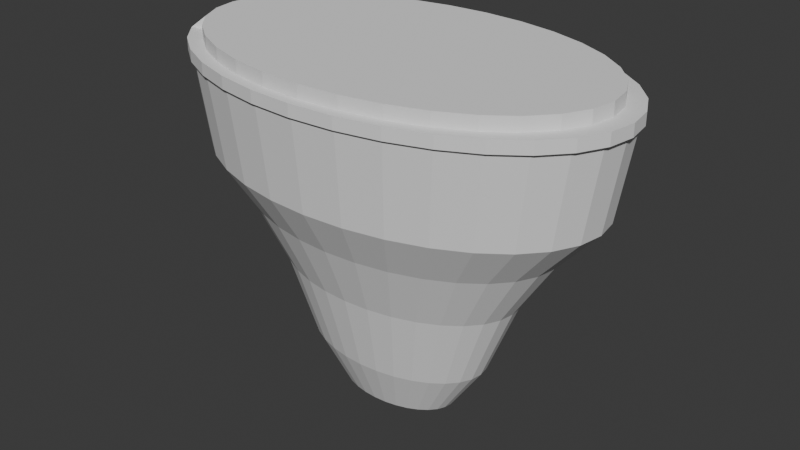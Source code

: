 # Source: toilet.blend  (saved by Blender 4.3.34; exported with 4.5.12 LTS)
import bpy
from mathutils import Matrix  # noqa: F401  (used for matrix-valued properties, if any)

bpy.ops.wm.read_factory_settings(use_empty=True)
scene = bpy.context.scene
scene.name = 'Scene'

# ---- collections
col_collection = bpy.data.collections.new('Collection'); scene.collection.children.link(col_collection)

# ---- world
world_world = bpy.data.worlds.new('World'); scene.world = world_world
world_world.use_nodes = True; world_world.node_tree.nodes.clear()
_N = world_world.node_tree.nodes; _L = world_world.node_tree.links
n0 = _N.new('ShaderNodeOutputWorld'); n0.name = 'World Output'; n0.location = (300, 300)
n1 = _N.new('ShaderNodeBackground'); n1.name = 'Background'; n1.location = (10, 300)
n1.inputs[0].default_value = (0.05088, 0.05088, 0.05088, 1.0)
_L.new(n1.outputs[0], n0.inputs[0])
n0.is_active_output = True
world_world.color = (0.05088, 0.05088, 0.05088)
world_world.sun_shadow_jitter_overblur = 0.0

# ---- meshes
me_cylinder = bpy.data.meshes.new('Cylinder')
me_cylinder.from_pydata([(0.0, 0.2762, 0.05), (0.0898, 0.2709, 0.05), (0.1761, 0.2552, 0.05), (0.2557, 0.2296, 0.05), (0.3255, 0.1953, 0.05), (0.3827, 0.1534, 0.05), (0.4253, 0.1057, 0.05), (0.4515, 0.05388, 0.05), (0.4603, 0.0, 0.05), (0.4515, -0.05388, 0.05), (0.4253, -0.1057, 0.05), (0.3827, -0.1534, 0.05), (0.3255, -0.1953, 0.05), (0.2778, -0.2494, -0.05), (0.2557, -0.2296, 0.05), (0.1761, -0.2552, 0.05), (0.0898, -0.2709, 0.05), (0.0, -0.2762, 0.05), (-0.0898, -0.2709, 0.05), (-0.1761, -0.2552, 0.05), (-0.2557, -0.2296, 0.05), (-0.3255, -0.1953, 0.05), (-0.3827, -0.1534, 0.05), (-0.4253, -0.1057, 0.05), (-0.4515, -0.05388, 0.05), (-0.4603, 0.0, 0.05), (-0.4515, 0.05388, 0.05), (-0.4253, 0.1057, 0.05), (-0.4157, 0.1667, -0.05), (-0.3827, 0.1534, 0.05), (-0.3255, 0.1953, 0.05), (-0.2557, 0.2296, 0.05), (-0.1913, 0.2772, -0.05), (-0.1761, 0.2552, 0.05), (-0.0898, 0.2709, 0.05), (0.09755, 0.2942, 0.05), (0.0, 0.3, 0.05), (0.1913, 0.2772, 0.05), (0.2778, 0.2494, 0.05), (0.3536, 0.2121, 0.05), (0.4157, 0.1667, 0.05), (0.4619, 0.1148, 0.05), (0.4904, 0.05853, 0.05), (0.5, 0.0, 0.05), (0.4904, -0.05853, 0.05), (0.4619, -0.1148, 0.05), (0.4157, -0.1667, 0.05), (0.3536, -0.2121, 0.05), (0.2778, -0.2494, 0.05), (0.1913, -0.2772, 0.05), (0.09755, -0.2942, 0.05), (0.0, -0.3, 0.05), (-0.09755, -0.2942, 0.05), (-0.1913, -0.2772, 0.05), (-0.2778, -0.2494, 0.05), (-0.3536, -0.2121, 0.05), (-0.4157, -0.1667, 0.05), (-0.4619, -0.1148, 0.05), (-0.4904, -0.05853, 0.05), (-0.5, 0.0, 0.05), (-0.4904, 0.05853, 0.05), (-0.4619, 0.1148, 0.05), (-0.4157, 0.1667, 0.05), (-0.3536, 0.2121, 0.05), (-0.2778, 0.2494, 0.05), (-0.1913, 0.2772, 0.05), (-0.09755, 0.2942, 0.05), (0.0898, 0.2709, 0.07865), (-3.228e-11, 0.2762, 0.07865), (0.1761, 0.2552, 0.07865), (0.2557, 0.2296, 0.07865), (0.3255, 0.1953, 0.07865), (0.3827, 0.1534, 0.07865), (0.4253, 0.1057, 0.07865), (0.4515, 0.05388, 0.07865), (0.4603, 0.0, 0.07865), (0.4515, -0.05388, 0.07865), (0.4253, -0.1057, 0.07865), (0.3827, -0.1534, 0.07865), (0.3255, -0.1953, 0.07865), (0.2557, -0.2296, 0.07865), (0.1761, -0.2552, 0.07865), (0.0898, -0.2709, 0.07865), (-3.228e-11, -0.2762, 0.07865), (-0.0898, -0.2709, 0.07865), (-0.1761, -0.2552, 0.07865), (-0.2557, -0.2296, 0.07865), (-0.3255, -0.1953, 0.07865), (-0.3827, -0.1534, 0.07865), (-0.4253, -0.1057, 0.07865), (-0.4515, -0.05388, 0.07865), (-0.4603, 0.0, 0.07865), (-0.4515, 0.05388, 0.07865), (-0.4253, 0.1057, 0.07865), (-0.3827, 0.1534, 0.07865), (-0.3255, 0.1953, 0.07865), (-0.2557, 0.2296, 0.07865), (-0.1761, 0.2552, 0.07865), (-0.0898, 0.2709, 0.07865), (-0.2557, -0.2296, 0.06432), (-0.3255, -0.1953, 0.06432), (0.4253, 0.1057, 0.06432), (0.4515, 0.05388, 0.06432), (-0.3827, -0.1534, 0.06432), (0.4603, 0.0, 0.06432), (-0.4253, -0.1057, 0.06432), (0.4515, -0.05388, 0.06432), (-0.4515, -0.05388, 0.06432), (0.4253, -0.1057, 0.06432), (-0.4603, 0.0, 0.06432), (0.3827, -0.1534, 0.06432), (-0.4515, 0.05388, 0.06432), (0.3255, -0.1953, 0.06432), (-0.4253, 0.1057, 0.06432), (0.2557, -0.2296, 0.06432), (-0.3827, 0.1534, 0.06432), (0.1761, -0.2552, 0.06432), (-1.614e-11, 0.2762, 0.06432), (0.0898, 0.2709, 0.06432), (-0.3255, 0.1953, 0.06432), (0.0898, -0.2709, 0.06432), (0.1761, 0.2552, 0.06432), (-0.2557, 0.2296, 0.06432), (-1.614e-11, -0.2762, 0.06432), (0.2557, 0.2296, 0.06432), (-0.1761, 0.2552, 0.06432), (-0.0898, -0.2709, 0.06432), (0.3255, 0.1953, 0.06432), (-0.0898, 0.2709, 0.06432), (-0.1761, -0.2552, 0.06432), (0.3827, 0.1534, 0.06432), (0.0898, 0.2709, 0.07865), (-3.228e-11, 0.2762, 0.07865), (0.1761, 0.2552, 0.07865), (0.2557, 0.2296, 0.07865), (0.3255, 0.1953, 0.07865), (0.3827, 0.1534, 0.07865), (0.4253, 0.1057, 0.07865), (0.4515, 0.05388, 0.07865), (0.4603, 0.0, 0.07865), (0.4515, -0.05388, 0.07865), (0.4253, -0.1057, 0.07865), (0.3827, -0.1534, 0.07865), (0.3255, -0.1953, 0.07865), (0.2557, -0.2296, 0.07865), (0.1761, -0.2552, 0.07865), (0.0898, -0.2709, 0.07865), (-3.228e-11, -0.2762, 0.07865), (-0.0898, -0.2709, 0.07865), (-0.1761, -0.2552, 0.07865), (-0.2557, -0.2296, 0.07865), (-0.3255, -0.1953, 0.07865), (-0.3827, -0.1534, 0.07865), (-0.4253, -0.1057, 0.07865), (-0.4515, -0.05388, 0.07865), (-0.4603, 0.0, 0.07865), (-0.4515, 0.05388, 0.07865), (-0.4253, 0.1057, 0.07865), (-0.3827, 0.1534, 0.07865), (-0.3255, 0.1953, 0.07865), (-0.2557, 0.2296, 0.07865), (-0.1761, 0.2552, 0.07865), (-0.0898, 0.2709, 0.07865), (-0.2557, -0.2296, 0.06432), (0.4253, 0.1057, 0.06432), (-1.614e-11, 0.2762, 0.06432), (-0.3255, -0.1953, 0.06432), (0.4515, 0.05388, 0.06432), (-0.3827, -0.1534, 0.06432), (0.4603, 0.0, 0.06432), (-0.4253, -0.1057, 0.06432), (0.4515, -0.05388, 0.06432), (-0.4515, -0.05388, 0.06432), (0.4253, -0.1057, 0.06432), (-0.4603, 0.0, 0.06432), (0.3827, -0.1534, 0.06432), (-0.4515, 0.05388, 0.06432), (0.3255, -0.1953, 0.06432), (-0.4253, 0.1057, 0.06432), (0.2557, -0.2296, 0.06432), (-0.3827, 0.1534, 0.06432), (0.1761, -0.2552, 0.06432), (0.0898, 0.2709, 0.06432), (-0.3255, 0.1953, 0.06432), (0.0898, -0.2709, 0.06432), (0.1761, 0.2552, 0.06432), (-0.2557, 0.2296, 0.06432), (-1.614e-11, -0.2762, 0.06432), (0.2557, 0.2296, 0.06432), (-0.1761, 0.2552, 0.06432), (-0.0898, -0.2709, 0.06432), (0.3255, 0.1953, 0.06432), (-0.0898, 0.2709, 0.06432), (-0.1761, -0.2552, 0.06432), (0.3827, 0.1534, 0.06432), (0.4515, -0.05388, 0.07865), (0.4603, 0.0, 0.07865), (0.4603, 0.0, 0.06432), (0.4515, -0.05388, 0.06432), (0.0, 0.2748, 0.02349), (0.08935, 0.2695, 0.02349), (0.1753, 0.2539, 0.02349), (0.2544, 0.2285, 0.02349), (0.3238, 0.1943, 0.02349), (0.3808, 0.1527, 0.02349), (0.4231, 0.1052, 0.02349), (0.4492, 0.05361, 0.02349), (0.458, 0.0, 0.02349), (0.4492, -0.05361, 0.02349), (0.4231, -0.1052, 0.02349), (0.3808, -0.1527, 0.02349), (0.3238, -0.1943, 0.02349), (0.2544, -0.2285, 0.02349), (0.1753, -0.2539, 0.02349), (0.08935, -0.2695, 0.02349), (0.0, -0.2748, 0.02349), (-0.08935, -0.2695, 0.02349), (-0.1753, -0.2539, 0.02349), (-0.2544, -0.2285, 0.02349), (-0.3238, -0.1943, 0.02349), (-0.3808, -0.1527, 0.02349), (-0.4231, -0.1052, 0.02349), (-0.4492, -0.05361, 0.02349), (-0.458, 0.0, 0.02349), (-0.4492, 0.05361, 0.02349), (-0.4231, 0.1052, 0.02349), (-0.3808, 0.1527, 0.02349), (-0.3238, 0.1943, 0.02349), (-0.2544, 0.2285, 0.02349), (-0.1753, 0.2539, 0.02349), (-0.08935, 0.2695, 0.02349), (-0.09755, 0.2942, 0.02349), (0.0, 0.3, 0.02349), (-0.1913, 0.2772, 0.02349), (-0.2778, 0.2494, 0.02349), (-0.3536, 0.2121, 0.02349), (-0.4157, 0.1667, 0.02349), (-0.4619, 0.1148, 0.02349), (-0.4904, 0.05853, 0.02349), (-0.5, 0.0, 0.02349), (-0.4904, -0.05853, 0.02349), (-0.4619, -0.1148, 0.02349), (-0.4157, -0.1667, 0.02349), (-0.3536, -0.2121, 0.02349), (-0.2778, -0.2494, 0.02349), (-0.1913, -0.2772, 0.02349), (-0.09755, -0.2942, 0.02349), (0.0, -0.3, 0.02349), (0.09755, -0.2942, 0.02349), (0.1913, -0.2772, 0.02349), (0.2778, -0.2494, 0.02349), (0.3536, -0.2121, 0.02349), (0.4157, -0.1667, 0.02349), (0.4619, -0.1148, 0.02349), (0.4904, -0.05853, 0.02349), (0.5, 0.0, 0.02349), (0.4904, 0.05853, 0.02349), (0.4619, 0.1148, 0.02349), (0.4157, 0.1667, 0.02349), (0.3536, 0.2121, 0.02349), (0.2778, 0.2494, 0.02349), (0.1913, 0.2772, 0.02349), (0.09755, 0.2942, 0.02349), (-0.09568, 0.2886, 0.02349), (0.0, 0.2943, 0.02349), (-0.1877, 0.2719, 0.02349), (-0.2725, 0.2447, 0.02349), (-0.3468, 0.2081, 0.02349), (-0.4078, 0.1635, 0.02349), (-0.4531, 0.1126, 0.02349), (-0.481, 0.05741, 0.02349), (-0.4904, 0.0, 0.02349), (-0.481, -0.05741, 0.02349), (-0.4531, -0.1126, 0.02349), (-0.4078, -0.1635, 0.02349), (-0.3468, -0.2081, 0.02349), (-0.2725, -0.2447, 0.02349), (-0.1877, -0.2719, 0.02349), (-0.09568, -0.2886, 0.02349), (0.0, -0.2943, 0.02349), (0.09568, -0.2886, 0.02349), (0.1877, -0.2719, 0.02349), (0.2725, -0.2447, 0.02349), (0.3468, -0.2081, 0.02349), (0.4078, -0.1635, 0.02349), (0.4531, -0.1126, 0.02349), (0.481, -0.05741, 0.02349), (0.4904, 0.0, 0.02349), (0.481, 0.05741, 0.02349), (0.4531, 0.1126, 0.02349), (0.4078, 0.1635, 0.02349), (0.3468, 0.2081, 0.02349), (0.2725, 0.2447, 0.02349), (0.1877, 0.2719, 0.02349), (0.09568, 0.2886, 0.02349), (-0.08935, 0.2695, -0.1729), (-1.676e-10, 0.2748, -0.1729), (-0.1753, 0.2539, -0.1729), (-0.2544, 0.2285, -0.1729), (-0.3238, 0.1943, -0.1729), (-0.3808, 0.1527, -0.1729), (-0.4231, 0.1052, -0.1729), (-0.4492, 0.05361, -0.1729), (-0.458, 0.0, -0.1729), (-0.4492, -0.05361, -0.1729), (-0.4231, -0.1052, -0.1729), (-0.3808, -0.1527, -0.1729), (-0.3238, -0.1943, -0.1729), (-0.2544, -0.2285, -0.1729), (-0.1753, -0.2539, -0.1729), (-0.08935, -0.2695, -0.1729), (-1.676e-10, -0.2748, -0.1729), (0.08935, -0.2695, -0.1729), (0.1753, -0.2539, -0.1729), (0.2544, -0.2285, -0.1729), (0.3238, -0.1943, -0.1729), (0.3808, -0.1527, -0.1729), (0.4231, -0.1052, -0.1729), (0.4492, -0.05361, -0.1729), (0.458, 0.0, -0.1729), (0.4492, 0.05361, -0.1729), (0.4231, 0.1052, -0.1729), (0.3808, 0.1527, -0.1729), (0.3238, 0.1943, -0.1729), (0.2544, 0.2285, -0.1729), (0.1753, 0.2539, -0.1729), (0.08935, 0.2695, -0.1729), (-0.07189, 0.2168, -0.2719), (-1.648e-09, 0.2211, -0.2719), (-0.141, 0.2043, -0.2719), (-0.2047, 0.1838, -0.2719), (-0.2606, 0.1563, -0.2719), (-0.3064, 0.1228, -0.2719), (-0.3404, 0.08461, -0.2719), (-0.3614, 0.04313, -0.2719), (-0.3685, 0.0, -0.2719), (-0.3614, -0.04313, -0.2719), (-0.3404, -0.08461, -0.2719), (-0.3064, -0.1228, -0.2719), (-0.2606, -0.1563, -0.2719), (-0.2047, -0.1838, -0.2719), (-0.141, -0.2043, -0.2719), (-0.07189, -0.2168, -0.2719), (-1.648e-09, -0.2211, -0.2719), (0.07189, -0.2168, -0.2719), (0.141, -0.2043, -0.2719), (0.2047, -0.1838, -0.2719), (0.2606, -0.1563, -0.2719), (0.3064, -0.1228, -0.2719), (0.3404, -0.08461, -0.2719), (0.3614, -0.04313, -0.2719), (0.3685, 0.0, -0.2719), (0.3614, 0.04313, -0.2719), (0.3404, 0.08461, -0.2719), (0.3064, 0.1228, -0.2719), (0.2606, 0.1563, -0.2719), (0.2047, 0.1838, -0.2719), (0.141, 0.2043, -0.2719), (0.07189, 0.2168, -0.2719), (-0.05521, 0.1665, -0.4034), (-8.079e-11, 0.1698, -0.4034), (-0.1083, 0.1569, -0.4034), (-0.1572, 0.1412, -0.4034), (-0.2001, 0.1201, -0.4034), (-0.2353, 0.09434, -0.4034), (-0.2615, 0.06498, -0.4034), (-0.2776, 0.03313, -0.4034), (-0.283, 0.0, -0.4034), (-0.2776, -0.03313, -0.4034), (-0.2615, -0.06498, -0.4034), (-0.2353, -0.09434, -0.4034), (-0.2001, -0.1201, -0.4034), (-0.1572, -0.1412, -0.4034), (-0.1083, -0.1569, -0.4034), (-0.05521, -0.1665, -0.4034), (-8.079e-11, -0.1698, -0.4034), (0.05521, -0.1665, -0.4034), (0.1083, -0.1569, -0.4034), (0.1572, -0.1412, -0.4034), (0.2001, -0.1201, -0.4034), (0.2353, -0.09434, -0.4034), (0.2615, -0.06498, -0.4034), (0.2776, -0.03313, -0.4034), (0.283, 0.0, -0.4034), (0.2776, 0.03313, -0.4034), (0.2615, 0.06498, -0.4034), (0.2353, 0.09434, -0.4034), (0.2001, 0.1201, -0.4034), (0.1572, 0.1412, -0.4034), (0.1083, 0.1569, -0.4034), (0.05521, 0.1665, -0.4034), (-0.04178, 0.126, -0.574), (4.511e-08, 0.1285, -0.574), (-0.08196, 0.1187, -0.574), (-0.119, 0.1068, -0.574), (-0.1514, 0.09087, -0.574), (-0.1781, 0.07139, -0.574), (-0.1979, 0.04918, -0.574), (-0.2101, 0.02507, -0.574), (-0.2142, 1.113e-08, -0.574), (-0.2101, -0.02507, -0.574), (-0.1979, -0.04918, -0.574), (-0.1781, -0.07139, -0.574), (-0.1514, -0.09087, -0.574), (-0.119, -0.1068, -0.574), (-0.08196, -0.1187, -0.574), (-0.04178, -0.126, -0.574), (8e-09, -0.1285, -0.574), (0.04178, -0.126, -0.574), (0.08196, -0.1187, -0.574), (0.119, -0.1068, -0.574), (0.1514, -0.09087, -0.574), (0.1781, -0.07139, -0.574), (0.1979, -0.04918, -0.574), (0.2101, -0.02507, -0.574), (0.2142, -1.113e-08, -0.574), (0.2101, 0.02507, -0.574), (0.1979, 0.04918, -0.574), (0.1781, 0.07139, -0.574), (0.1514, 0.09087, -0.574), (0.119, 0.1068, -0.574), (0.08196, 0.1187, -0.574), (0.04178, 0.126, -0.574), (-0.0273, 0.08234, -0.682), (4.458e-08, 0.08395, -0.682), (-0.05354, 0.07756, -0.682), (-0.07773, 0.0698, -0.682), (-0.09894, 0.05936, -0.682), (-0.1163, 0.04664, -0.682), (-0.1293, 0.03213, -0.682), (-0.1372, 0.01638, -0.682), (-0.1399, 1.73e-08, -0.682), (-0.1372, -0.01638, -0.682), (-0.1293, -0.03213, -0.682), (-0.1163, -0.04664, -0.682), (-0.09894, -0.05936, -0.682), (-0.07773, -0.0698, -0.682), (-0.05354, -0.07756, -0.682), (-0.0273, -0.08234, -0.682), (-1.282e-08, -0.08395, -0.682), (0.0273, -0.08234, -0.682), (0.05354, -0.07756, -0.682), (0.07773, -0.0698, -0.682), (0.09894, -0.05936, -0.682), (0.1163, -0.04664, -0.682), (0.1293, -0.03213, -0.682), (0.1372, -0.01638, -0.682), (0.1399, -1.73e-08, -0.682), (0.1372, 0.01638, -0.682), (0.1293, 0.03213, -0.682), (0.1163, 0.04664, -0.682), (0.09894, 0.05936, -0.682), (0.07773, 0.0698, -0.682), (0.05354, 0.07756, -0.682), (0.0273, 0.08234, -0.682)], [], [(232, 36, 35, 262), (262, 35, 37, 261), (261, 37, 38, 260), (260, 38, 39, 259), (259, 39, 40, 258), (258, 40, 41, 257), (257, 41, 42, 256), (256, 42, 43, 255), (255, 43, 44, 254), (254, 44, 45, 253), (253, 45, 46, 252), (252, 46, 47, 251), (251, 47, 48, 250), (250, 48, 49, 249), (249, 49, 50, 248), (248, 50, 51, 247), (247, 51, 52, 246), (246, 52, 53, 245), (245, 53, 54, 244), (244, 54, 55, 243), (243, 55, 56, 242), (242, 56, 57, 241), (241, 57, 58, 240), (240, 58, 59, 239), (239, 59, 60, 238), (238, 60, 61, 237), (237, 61, 62, 236), (236, 62, 63, 235), (235, 63, 64, 234), (234, 64, 65, 233), (101, 130, 194, 164), (233, 65, 66, 231), (231, 66, 36, 232), (0, 1, 35, 36), (1, 2, 37, 35), (2, 3, 38, 37), (3, 4, 39, 38), (4, 5, 40, 39), (5, 6, 41, 40), (6, 7, 42, 41), (7, 8, 43, 42), (8, 9, 44, 43), (9, 10, 45, 44), (10, 11, 46, 45), (11, 12, 47, 46), (12, 14, 48, 47), (14, 15, 49, 48), (15, 16, 50, 49), (16, 17, 51, 50), (17, 18, 52, 51), (18, 19, 53, 52), (19, 20, 54, 53), (20, 21, 55, 54), (21, 22, 56, 55), (22, 23, 57, 56), (23, 24, 58, 57), (24, 25, 59, 58), (25, 26, 60, 59), (26, 27, 61, 60), (27, 29, 62, 61), (29, 30, 63, 62), (30, 31, 64, 63), (31, 33, 65, 64), (33, 34, 66, 65), (34, 0, 36, 66), (67, 68, 98, 97, 96, 95, 94, 93, 92, 91, 90, 89, 88, 87, 86, 85, 84, 83, 82, 81, 80, 79, 78, 77, 76, 75, 74, 73, 72, 71, 70, 69), (106, 104, 169, 171), (84, 85, 149, 148), (107, 105, 170, 172), (83, 84, 148, 147), (108, 106, 171, 173), (82, 83, 147, 146), (109, 107, 172, 174), (81, 82, 146, 145), (110, 108, 173, 175), (80, 81, 145, 144), (111, 109, 174, 176), (79, 80, 144, 143), (112, 110, 175, 177), (78, 79, 143, 142), (113, 111, 176, 178), (77, 78, 142, 141), (114, 112, 177, 179), (76, 77, 141, 140), (115, 113, 178, 180), (75, 76, 140, 139), (116, 114, 179, 181), (74, 75, 139, 138), (118, 117, 165, 182), (73, 74, 138, 137), (119, 115, 180, 183), (72, 73, 137, 136), (98, 68, 132, 162), (120, 116, 181, 184), (71, 72, 136, 135), (97, 98, 162, 161), (121, 118, 182, 185), (6, 5, 130, 101), (20, 19, 129, 99), (0, 34, 128, 117), (5, 4, 127, 130), (19, 18, 126, 129), (34, 33, 125, 128), (4, 3, 124, 127), (18, 17, 123, 126), (33, 31, 122, 125), (3, 2, 121, 124), (17, 16, 120, 123), (31, 30, 119, 122), (2, 1, 118, 121), (16, 15, 116, 120), (30, 29, 115, 119), (1, 0, 117, 118), (15, 14, 114, 116), (29, 27, 113, 115), (14, 12, 112, 114), (27, 26, 111, 113), (12, 11, 110, 112), (26, 25, 109, 111), (11, 10, 108, 110), (25, 24, 107, 109), (10, 9, 106, 108), (24, 23, 105, 107), (9, 8, 104, 106), (23, 22, 103, 105), (8, 7, 102, 104), (22, 21, 100, 103), (7, 6, 101, 102), (21, 20, 99, 100), (166, 163, 150, 151), (167, 164, 137, 138), (168, 166, 151, 152), (169, 167, 138, 139), (170, 168, 152, 153), (140, 171, 198, 195), (172, 170, 153, 154), (173, 171, 140, 141), (174, 172, 154, 155), (175, 173, 141, 142), (176, 174, 155, 156), (177, 175, 142, 143), (178, 176, 156, 157), (179, 177, 143, 144), (180, 178, 157, 158), (181, 179, 144, 145), (182, 165, 132, 131), (183, 180, 158, 159), (184, 181, 145, 146), (185, 182, 131, 133), (186, 183, 159, 160), (187, 184, 146, 147), (188, 185, 133, 134), (189, 186, 160, 161), (190, 187, 147, 148), (191, 188, 134, 135), (192, 189, 161, 162), (193, 190, 148, 149), (194, 191, 135, 136), (165, 192, 162, 132), (163, 193, 149, 150), (164, 194, 136, 137), (85, 86, 150, 149), (105, 103, 168, 170), (99, 129, 193, 163), (86, 87, 151, 150), (104, 102, 167, 169), (117, 128, 192, 165), (87, 88, 152, 151), (103, 100, 166, 168), (130, 127, 191, 194), (88, 89, 153, 152), (102, 101, 164, 167), (129, 126, 190, 193), (89, 90, 154, 153), (100, 99, 163, 166), (128, 125, 189, 192), (90, 91, 155, 154), (127, 124, 188, 191), (91, 92, 156, 155), (126, 123, 187, 190), (92, 93, 157, 156), (125, 122, 186, 189), (93, 94, 158, 157), (68, 67, 131, 132), (124, 121, 185, 188), (94, 95, 159, 158), (67, 69, 133, 131), (123, 120, 184, 187), (95, 96, 160, 159), (69, 70, 134, 133), (122, 119, 183, 186), (96, 97, 161, 160), (70, 71, 135, 134), (61, 60, 156, 157), (58, 57, 153, 154), (107, 24, 58, 154), (23, 105, 170, 153, 57), (113, 27, 61, 157, 178), (26, 111, 176, 156, 60), (198, 197, 196, 195), (169, 139, 196, 197), (139, 140, 195, 196), (171, 169, 197, 198), (264, 263, 231, 232), (263, 265, 233, 231), (265, 266, 234, 233), (266, 267, 235, 234), (267, 268, 236, 235), (268, 269, 237, 236), (269, 270, 238, 237), (270, 271, 239, 238), (271, 272, 240, 239), (272, 273, 241, 240), (273, 274, 242, 241), (274, 275, 243, 242), (275, 276, 244, 243), (276, 277, 245, 244), (277, 278, 246, 245), (278, 279, 247, 246), (279, 280, 248, 247), (280, 281, 249, 248), (281, 282, 250, 249), (282, 283, 251, 250), (283, 284, 252, 251), (284, 285, 253, 252), (285, 286, 254, 253), (286, 287, 255, 254), (287, 288, 256, 255), (288, 289, 257, 256), (289, 290, 258, 257), (290, 291, 259, 258), (291, 292, 260, 259), (292, 293, 261, 260), (293, 294, 262, 261), (294, 264, 232, 262), (199, 230, 263, 264), (230, 229, 265, 263), (229, 228, 266, 265), (228, 227, 267, 266), (227, 226, 268, 267), (226, 225, 269, 268), (225, 224, 270, 269), (224, 223, 271, 270), (223, 222, 272, 271), (222, 221, 273, 272), (221, 220, 274, 273), (220, 219, 275, 274), (219, 218, 276, 275), (218, 217, 277, 276), (217, 216, 278, 277), (216, 215, 279, 278), (215, 214, 280, 279), (214, 213, 281, 280), (213, 212, 282, 281), (212, 211, 283, 282), (211, 210, 284, 283), (210, 209, 285, 284), (209, 208, 286, 285), (208, 207, 287, 286), (207, 206, 288, 287), (206, 205, 289, 288), (205, 204, 290, 289), (204, 203, 291, 290), (203, 202, 292, 291), (202, 201, 293, 292), (201, 200, 294, 293), (200, 199, 264, 294), (264, 296, 295, 263), (263, 295, 297, 265), (265, 297, 298, 266), (292, 324, 325, 293), (291, 323, 324, 292), (293, 325, 326, 294), (289, 321, 322, 290), (290, 322, 323, 291), (294, 326, 296, 264), (266, 298, 299, 267), (267, 299, 300, 268), (268, 300, 301, 269), (300, 332, 333, 301), (299, 331, 332, 300), (298, 330, 331, 299), (297, 329, 330, 298), (304, 336, 337, 305), (295, 327, 329, 297), (296, 328, 327, 295), (326, 358, 328, 296), (325, 357, 358, 326), (324, 356, 357, 325), (323, 355, 356, 324), (322, 354, 355, 323), (321, 353, 354, 322), (320, 352, 353, 321), (319, 351, 352, 320), (318, 350, 351, 319), (317, 349, 350, 318), (316, 348, 349, 317), (315, 347, 348, 316), (314, 346, 347, 315), (313, 345, 346, 314), (312, 344, 345, 313), (311, 343, 344, 312), (310, 342, 343, 311), (309, 341, 342, 310), (308, 340, 341, 309), (307, 339, 340, 308), (306, 338, 339, 307), (305, 337, 338, 306), (352, 384, 385, 353), (351, 383, 384, 352), (350, 382, 383, 351), (349, 381, 382, 350), (348, 380, 381, 349), (347, 379, 380, 348), (346, 378, 379, 347), (345, 377, 378, 346), (344, 376, 377, 345), (343, 375, 376, 344), (342, 374, 375, 343), (341, 373, 374, 342), (340, 372, 373, 341), (339, 371, 372, 340), (338, 370, 371, 339), (337, 369, 370, 338), (336, 368, 369, 337), (332, 364, 365, 333), (331, 363, 364, 332), (330, 362, 363, 331), (329, 361, 362, 330), (327, 359, 361, 329), (328, 360, 359, 327), (358, 390, 360, 328), (357, 389, 390, 358), (356, 388, 389, 357), (355, 387, 388, 356), (354, 386, 387, 355), (353, 385, 386, 354), (390, 422, 392, 360), (389, 421, 422, 390), (388, 420, 421, 389), (387, 419, 420, 388), (423, 424, 454, 453, 452, 451, 450, 449, 448, 447, 446, 445, 444, 443, 442, 441, 440, 439, 438, 437, 436, 435, 434, 433, 432, 431, 430, 429, 428, 427, 426, 425), (270, 269, 301, 302), (269, 301, 302, 303, 271, 270), (271, 303, 304, 272), (302, 301, 333, 334), (303, 302, 334, 335), (304, 303, 335, 336), (334, 333, 365, 366), (335, 334, 366, 367), (336, 335, 367, 368), (366, 365, 397, 398), (367, 366, 398, 399), (368, 367, 399, 400), (398, 397, 429, 430), (399, 398, 430, 431), (400, 399, 431, 432), (288, 320, 321, 289), (287, 319, 320, 288), (286, 318, 319, 287), (285, 317, 318, 286), (284, 316, 317, 285), (283, 315, 316, 284), (282, 314, 315, 283), (281, 313, 314, 282), (280, 312, 313, 281), (279, 311, 312, 280), (278, 310, 311, 279), (277, 309, 310, 278), (276, 308, 309, 277), (272, 304, 305, 273), (273, 305, 306, 274), (274, 306, 307, 275), (275, 307, 308, 276), (360, 392, 391, 359), (359, 391, 393, 361), (361, 393, 394, 362), (362, 394, 395, 363), (363, 395, 396, 364), (364, 396, 397, 365), (368, 400, 401, 369), (369, 401, 402, 370), (370, 402, 403, 371), (371, 403, 404, 372), (372, 404, 405, 373), (373, 405, 406, 374), (374, 406, 407, 375), (375, 407, 408, 376), (376, 408, 409, 377), (377, 409, 410, 378), (378, 410, 411, 379), (379, 411, 412, 380), (380, 412, 413, 381), (381, 413, 414, 382), (382, 414, 415, 383), (383, 415, 416, 384), (384, 416, 417, 385), (385, 417, 418, 386), (386, 418, 419, 387), (396, 428, 429, 397), (395, 427, 428, 396), (394, 426, 427, 395), (393, 425, 426, 394), (391, 423, 425, 393), (392, 424, 423, 391), (422, 454, 424, 392), (421, 453, 454, 422), (420, 452, 453, 421), (419, 451, 452, 420), (418, 450, 451, 419), (417, 449, 450, 418), (400, 432, 433, 401), (401, 433, 434, 402), (402, 434, 435, 403), (403, 435, 436, 404), (416, 448, 449, 417), (415, 447, 448, 416), (414, 446, 447, 415), (413, 445, 446, 414), (412, 444, 445, 413), (411, 443, 444, 412), (404, 436, 437, 405), (405, 437, 438, 406), (406, 438, 439, 407), (407, 439, 440, 408), (408, 440, 441, 409), (409, 441, 442, 410), (410, 442, 443, 411)])
_uv = me_cylinder.uv_layers.new(name='UVMap')
_uv.uv.foreach_set('vector', [1.0, 0.75, 1.0, 1.0, 0.9688, 1.0, 0.9688, 0.75, 0.9688, 0.75, 0.9688, 1.0, 0.9375, 1.0, 0.9375, 0.75, 0.9375, 0.75, 0.9375, 1.0, 0.9062, 1.0, 0.9062, 0.75, 0.9062, 0.75, 0.9062, 1.0, 0.875, 1.0, 0.875, 0.75, 0.875, 0.75, 0.875, 1.0, 0.8438, 1.0, 0.8438, 0.75, 0.8438, 0.75, 0.8438, 1.0, 0.8125, 1.0, 0.8125, 0.75, 0.8125, 0.75, 0.8125, 1.0, 0.7812, 1.0, 0.7812, 0.75, 0.7812, 0.75, 0.7812, 1.0, 0.75, 1.0, 0.75, 0.75, 0.75, 0.75, 0.75, 1.0, 0.7188, 1.0, 0.7188, 0.75, 0.7188, 0.75, 0.7188, 1.0, 0.6875, 1.0, 0.6875, 0.75, 0.6875, 0.75, 0.6875, 1.0, 0.6562, 1.0, 0.6562, 0.75, 0.6562, 0.75, 0.6562, 1.0, 0.625, 1.0, 0.625, 0.75, 0.625, 0.75, 0.625, 1.0, 0.5938, 1.0, 0.5938, 0.75, 0.5938, 0.75, 0.5938, 1.0, 0.5625, 1.0, 0.5625, 0.75, 0.5625, 0.75, 0.5625, 1.0, 0.5312, 1.0, 0.5312, 0.75, 0.5312, 0.75, 0.5312, 1.0, 0.5, 1.0, 0.5, 0.75, 0.5, 0.75, 0.5, 1.0, 0.4688, 1.0, 0.4688, 0.75, 0.4688, 0.75, 0.4688, 1.0, 0.4375, 1.0, 0.4375, 0.75, 0.4375, 0.75, 0.4375, 1.0, 0.4062, 1.0, 0.4062, 0.75, 0.4062, 0.75, 0.4062, 1.0, 0.375, 1.0, 0.375, 0.75, 0.375, 0.75, 0.375, 1.0, 0.3438, 1.0, 0.3438, 0.75, 0.3438, 0.75, 0.3438, 1.0, 0.3125, 1.0, 0.3125, 0.75, 0.3125, 0.75, 0.3125, 1.0, 0.2812, 1.0, 0.2812, 0.75, 0.2812, 0.75, 0.2812, 1.0, 0.25, 1.0, 0.25, 0.75, 0.25, 0.75, 0.25, 1.0, 0.2188, 1.0, 0.2188, 0.75, 0.2188, 0.75, 0.2188, 1.0, 0.1875, 1.0, 0.1875, 0.75, 0.1875, 0.75, 0.1875, 1.0, 0.1562, 1.0, 0.1562, 0.75, 0.1562, 0.75, 0.1562, 1.0, 0.125, 1.0, 0.125, 0.75, 0.125, 0.75, 0.125, 1.0, 0.09375, 1.0, 0.09375, 0.75, 0.09375, 0.75, 0.09375, 1.0, 0.0625, 1.0, 0.0625, 0.75, 0.4541, 0.3346, 0.4337, 0.3728, 0.4337, 0.3728, 0.4541, 0.3346, 0.0625, 0.75, 0.0625, 1.0, 0.03125, 1.0, 0.03125, 0.75, 0.03125, 0.75, 0.03125, 1.0, 0.0, 1.0, 0.0, 0.75, 0.25, 0.4709, 0.2931, 0.4667, 0.2968, 0.4854, 0.25, 0.49, 0.2931, 0.4667, 0.3346, 0.4541, 0.3418, 0.4717, 0.2968, 0.4854, 0.3346, 0.4541, 0.3728, 0.4337, 0.3833, 0.4496, 0.3418, 0.4717, 0.3728, 0.4337, 0.4062, 0.4062, 0.4197, 0.4197, 0.3833, 0.4496, 0.4062, 0.4062, 0.4337, 0.3728, 0.4496, 0.3833, 0.4197, 0.4197, 0.4337, 0.3728, 0.4541, 0.3346, 0.4717, 0.3418, 0.4496, 0.3833, 0.4541, 0.3346, 0.4667, 0.2931, 0.4854, 0.2968, 0.4717, 0.3418, 0.4667, 0.2931, 0.4709, 0.25, 0.49, 0.25, 0.4854, 0.2968, 0.4709, 0.25, 0.4667, 0.2069, 0.4854, 0.2032, 0.49, 0.25, 0.4667, 0.2069, 0.4541, 0.1654, 0.4717, 0.1582, 0.4854, 0.2032, 0.4541, 0.1654, 0.4337, 0.1272, 0.4496, 0.1167, 0.4717, 0.1582, 0.4337, 0.1272, 0.4062, 0.09377, 0.4197, 0.08029, 0.4496, 0.1167, 0.4062, 0.09377, 0.3728, 0.06629, 0.3833, 0.05045, 0.4197, 0.08029, 0.3728, 0.06629, 0.3346, 0.04587, 0.3418, 0.02827, 0.3833, 0.05045, 0.3346, 0.04587, 0.2931, 0.0333, 0.2968, 0.01461, 0.3418, 0.02827, 0.2931, 0.0333, 0.25, 0.02906, 0.25, 0.01, 0.2968, 0.01461, 0.25, 0.02906, 0.2069, 0.0333, 0.2032, 0.01461, 0.25, 0.01, 0.2069, 0.0333, 0.1654, 0.04587, 0.1582, 0.02827, 0.2032, 0.01461, 0.1654, 0.04587, 0.1272, 0.06629, 0.1167, 0.05045, 0.1582, 0.02827, 0.1272, 0.06629, 0.09377, 0.09377, 0.08029, 0.08029, 0.1167, 0.05045, 0.09377, 0.09377, 0.06629, 0.1272, 0.05045, 0.1167, 0.08029, 0.08029, 0.06629, 0.1272, 0.04587, 0.1654, 0.02827, 0.1582, 0.05045, 0.1167, 0.04587, 0.1654, 0.0333, 0.2069, 0.01461, 0.2032, 0.02827, 0.1582, 0.0333, 0.2069, 0.02906, 0.25, 0.01, 0.25, 0.01461, 0.2032, 0.02906, 0.25, 0.0333, 0.2931, 0.01461, 0.2968, 0.01, 0.25, 0.0333, 0.2931, 0.04587, 0.3346, 0.02827, 0.3418, 0.01461, 0.2968, 0.04587, 0.3346, 0.06629, 0.3728, 0.05045, 0.3833, 0.02827, 0.3418, 0.06629, 0.3728, 0.09377, 0.4062, 0.08029, 0.4197, 0.05045, 0.3833, 0.09377, 0.4062, 0.1272, 0.4337, 0.1167, 0.4496, 0.08029, 0.4197, 0.1272, 0.4337, 0.1654, 0.4541, 0.1582, 0.4717, 0.1167, 0.4496, 0.1654, 0.4541, 0.2069, 0.4667, 0.2032, 0.4854, 0.1582, 0.4717, 0.2069, 0.4667, 0.25, 0.4709, 0.25, 0.49, 0.2032, 0.4854, 0.2931, 0.4667, 0.25, 0.4709, 0.2069, 0.4667, 0.1654, 0.4541, 0.1272, 0.4337, 0.09377, 0.4062, 0.06629, 0.3728, 0.04587, 0.3346, 0.0333, 0.2931, 0.02906, 0.25, 0.0333, 0.2069, 0.04587, 0.1654, 0.06629, 0.1272, 0.09377, 0.09377, 0.1272, 0.06629, 0.1654, 0.04587, 0.2069, 0.0333, 0.25, 0.02906, 0.2931, 0.0333, 0.3346, 0.04587, 0.3728, 0.06629, 0.4062, 0.09377, 0.4337, 0.1272, 0.4541, 0.1654, 0.4667, 0.2069, 0.4709, 0.25, 0.4667, 0.2931, 0.4541, 0.3346, 0.4337, 0.3728, 0.4062, 0.4062, 0.3728, 0.4337, 0.3346, 0.4541, 0.4667, 0.2069, 0.4709, 0.25, 0.4709, 0.25, 0.4667, 0.2069, 0.2069, 0.0333, 0.1654, 0.04587, 0.1654, 0.04587, 0.2069, 0.0333, 0.0333, 0.2069, 0.04587, 0.1654, 0.04587, 0.1654, 0.0333, 0.2069, 0.25, 0.02906, 0.2069, 0.0333, 0.2069, 0.0333, 0.25, 0.02906, 0.4541, 0.1654, 0.4667, 0.2069, 0.4667, 0.2069, 0.4541, 0.1654, 0.2931, 0.0333, 0.25, 0.02906, 0.25, 0.02906, 0.2931, 0.0333, 0.02906, 0.25, 0.0333, 0.2069, 0.0333, 0.2069, 0.02906, 0.25, 0.3346, 0.04587, 0.2931, 0.0333, 0.2931, 0.0333, 0.3346, 0.04587, 0.4337, 0.1272, 0.4541, 0.1654, 0.4541, 0.1654, 0.4337, 0.1272, 0.3728, 0.06629, 0.3346, 0.04587, 0.3346, 0.04587, 0.3728, 0.06629, 0.0333, 0.2931, 0.02906, 0.25, 0.02906, 0.25, 0.0333, 0.2931, 0.4062, 0.09377, 0.3728, 0.06629, 0.3728, 0.06629, 0.4062, 0.09377, 0.4062, 0.09377, 0.4337, 0.1272, 0.4337, 0.1272, 0.4062, 0.09377, 0.4337, 0.1272, 0.4062, 0.09377, 0.4062, 0.09377, 0.4337, 0.1272, 0.04587, 0.3346, 0.0333, 0.2931, 0.0333, 0.2931, 0.04587, 0.3346, 0.4541, 0.1654, 0.4337, 0.1272, 0.4337, 0.1272, 0.4541, 0.1654, 0.3728, 0.06629, 0.4062, 0.09377, 0.4062, 0.09377, 0.3728, 0.06629, 0.4667, 0.2069, 0.4541, 0.1654, 0.4541, 0.1654, 0.4667, 0.2069, 0.06629, 0.3728, 0.04587, 0.3346, 0.04587, 0.3346, 0.06629, 0.3728, 0.4709, 0.25, 0.4667, 0.2069, 0.4667, 0.2069, 0.4709, 0.25, 0.3346, 0.04587, 0.3728, 0.06629, 0.3728, 0.06629, 0.3346, 0.04587, 0.4667, 0.2931, 0.4709, 0.25, 0.4709, 0.25, 0.4667, 0.2931, 0.2931, 0.4667, 0.25, 0.4709, 0.25, 0.4709, 0.2931, 0.4667, 0.4541, 0.3346, 0.4667, 0.2931, 0.4667, 0.2931, 0.4541, 0.3346, 0.09377, 0.4062, 0.06629, 0.3728, 0.06629, 0.3728, 0.09377, 0.4062, 0.4337, 0.3728, 0.4541, 0.3346, 0.4541, 0.3346, 0.4337, 0.3728, 0.2069, 0.4667, 0.25, 0.4709, 0.25, 0.4709, 0.2069, 0.4667, 0.2931, 0.0333, 0.3346, 0.04587, 0.3346, 0.04587, 0.2931, 0.0333, 0.4062, 0.4062, 0.4337, 0.3728, 0.4337, 0.3728, 0.4062, 0.4062, 0.1654, 0.4541, 0.2069, 0.4667, 0.2069, 0.4667, 0.1654, 0.4541, 0.3346, 0.4541, 0.2931, 0.4667, 0.2931, 0.4667, 0.3346, 0.4541, 0.4541, 0.3346, 0.4337, 0.3728, 0.4337, 0.3728, 0.4541, 0.3346, 0.1272, 0.06629, 0.1654, 0.04587, 0.1654, 0.04587, 0.1272, 0.06629, 0.25, 0.4709, 0.2069, 0.4667, 0.2069, 0.4667, 0.25, 0.4709, 0.4337, 0.3728, 0.4062, 0.4062, 0.4062, 0.4062, 0.4337, 0.3728, 0.1654, 0.04587, 0.2069, 0.0333, 0.2069, 0.0333, 0.1654, 0.04587, 0.2069, 0.4667, 0.1654, 0.4541, 0.1654, 0.4541, 0.2069, 0.4667, 0.4062, 0.4062, 0.3728, 0.4337, 0.3728, 0.4337, 0.4062, 0.4062, 0.2069, 0.0333, 0.25, 0.02906, 0.25, 0.02906, 0.2069, 0.0333, 0.1654, 0.4541, 0.1272, 0.4337, 0.1272, 0.4337, 0.1654, 0.4541, 0.3728, 0.4337, 0.3346, 0.4541, 0.3346, 0.4541, 0.3728, 0.4337, 0.25, 0.02906, 0.2931, 0.0333, 0.2931, 0.0333, 0.25, 0.02906, 0.1272, 0.4337, 0.09377, 0.4062, 0.09377, 0.4062, 0.1272, 0.4337, 0.3346, 0.4541, 0.2931, 0.4667, 0.2931, 0.4667, 0.3346, 0.4541, 0.2931, 0.0333, 0.3346, 0.04587, 0.3346, 0.04587, 0.2931, 0.0333, 0.09377, 0.4062, 0.06629, 0.3728, 0.06629, 0.3728, 0.09377, 0.4062, 0.2931, 0.4667, 0.25, 0.4709, 0.25, 0.4709, 0.2931, 0.4667, 0.3346, 0.04587, 0.3728, 0.06629, 0.3728, 0.06629, 0.3346, 0.04587, 0.06629, 0.3728, 0.04587, 0.3346, 0.04587, 0.3346, 0.06629, 0.3728, 0.3728, 0.06629, 0.4062, 0.09377, 0.4062, 0.09377, 0.3728, 0.06629, 0.04587, 0.3346, 0.0333, 0.2931, 0.0333, 0.2931, 0.04587, 0.3346, 0.4062, 0.09377, 0.4337, 0.1272, 0.4337, 0.1272, 0.4062, 0.09377, 0.0333, 0.2931, 0.02906, 0.25, 0.02906, 0.25, 0.0333, 0.2931, 0.4337, 0.1272, 0.4541, 0.1654, 0.4541, 0.1654, 0.4337, 0.1272, 0.02906, 0.25, 0.0333, 0.2069, 0.0333, 0.2069, 0.02906, 0.25, 0.4541, 0.1654, 0.4667, 0.2069, 0.4667, 0.2069, 0.4541, 0.1654, 0.0333, 0.2069, 0.04587, 0.1654, 0.04587, 0.1654, 0.0333, 0.2069, 0.4667, 0.2069, 0.4709, 0.25, 0.4709, 0.25, 0.4667, 0.2069, 0.04587, 0.1654, 0.06629, 0.1272, 0.06629, 0.1272, 0.04587, 0.1654, 0.4709, 0.25, 0.4667, 0.2931, 0.4667, 0.2931, 0.4709, 0.25, 0.06629, 0.1272, 0.09377, 0.09377, 0.09377, 0.09377, 0.06629, 0.1272, 0.4667, 0.2931, 0.4541, 0.3346, 0.4541, 0.3346, 0.4667, 0.2931, 0.09377, 0.09377, 0.1272, 0.06629, 0.1272, 0.06629, 0.09377, 0.09377, 0.09377, 0.09377, 0.1272, 0.06629, 0.1272, 0.06629, 0.09377, 0.09377, 0.4667, 0.2931, 0.4541, 0.3346, 0.4541, 0.3346, 0.4667, 0.2931, 0.06629, 0.1272, 0.09377, 0.09377, 0.09377, 0.09377, 0.06629, 0.1272, 0.4709, 0.25, 0.4667, 0.2931, 0.4667, 0.2931, 0.4709, 0.25, 0.04587, 0.1654, 0.06629, 0.1272, 0.06629, 0.1272, 0.04587, 0.1654, 0.4667, 0.2069, 0.4667, 0.2069, 0.4667, 0.2069, 0.4667, 0.2069, 0.0333, 0.2069, 0.04587, 0.1654, 0.04587, 0.1654, 0.0333, 0.2069, 0.4541, 0.1654, 0.4667, 0.2069, 0.4667, 0.2069, 0.4541, 0.1654, 0.02906, 0.25, 0.0333, 0.2069, 0.0333, 0.2069, 0.02906, 0.25, 0.4337, 0.1272, 0.4541, 0.1654, 0.4541, 0.1654, 0.4337, 0.1272, 0.0333, 0.2931, 0.02906, 0.25, 0.02906, 0.25, 0.0333, 0.2931, 0.4062, 0.09377, 0.4337, 0.1272, 0.4337, 0.1272, 0.4062, 0.09377, 0.04587, 0.3346, 0.0333, 0.2931, 0.0333, 0.2931, 0.04587, 0.3346, 0.3728, 0.06629, 0.4062, 0.09377, 0.4062, 0.09377, 0.3728, 0.06629, 0.06629, 0.3728, 0.04587, 0.3346, 0.04587, 0.3346, 0.06629, 0.3728, 0.3346, 0.04587, 0.3728, 0.06629, 0.3728, 0.06629, 0.3346, 0.04587, 0.2931, 0.4667, 0.25, 0.4709, 0.25, 0.4709, 0.2931, 0.4667, 0.09377, 0.4062, 0.06629, 0.3728, 0.06629, 0.3728, 0.09377, 0.4062, 0.2931, 0.0333, 0.3346, 0.04587, 0.3346, 0.04587, 0.2931, 0.0333, 0.3346, 0.4541, 0.2931, 0.4667, 0.2931, 0.4667, 0.3346, 0.4541, 0.1272, 0.4337, 0.09377, 0.4062, 0.09377, 0.4062, 0.1272, 0.4337, 0.25, 0.02906, 0.2931, 0.0333, 0.2931, 0.0333, 0.25, 0.02906, 0.3728, 0.4337, 0.3346, 0.4541, 0.3346, 0.4541, 0.3728, 0.4337, 0.1654, 0.4541, 0.1272, 0.4337, 0.1272, 0.4337, 0.1654, 0.4541, 0.2069, 0.0333, 0.25, 0.02906, 0.25, 0.02906, 0.2069, 0.0333, 0.4062, 0.4062, 0.3728, 0.4337, 0.3728, 0.4337, 0.4062, 0.4062, 0.2069, 0.4667, 0.1654, 0.4541, 0.1654, 0.4541, 0.2069, 0.4667, 0.1654, 0.04587, 0.2069, 0.0333, 0.2069, 0.0333, 0.1654, 0.04587, 0.4337, 0.3728, 0.4062, 0.4062, 0.4062, 0.4062, 0.4337, 0.3728, 0.25, 0.4709, 0.2069, 0.4667, 0.2069, 0.4667, 0.25, 0.4709, 0.1272, 0.06629, 0.1654, 0.04587, 0.1654, 0.04587, 0.1272, 0.06629, 0.4541, 0.3346, 0.4337, 0.3728, 0.4337, 0.3728, 0.4541, 0.3346, 0.1654, 0.04587, 0.1272, 0.06629, 0.1272, 0.06629, 0.1654, 0.04587, 0.04587, 0.1654, 0.06629, 0.1272, 0.06629, 0.1272, 0.04587, 0.1654, 0.1272, 0.06629, 0.1654, 0.04587, 0.1654, 0.04587, 0.1272, 0.06629, 0.1272, 0.06629, 0.09377, 0.09377, 0.09377, 0.09377, 0.1272, 0.06629, 0.4709, 0.25, 0.4667, 0.2931, 0.4667, 0.2931, 0.4709, 0.25, 0.25, 0.4709, 0.2069, 0.4667, 0.2069, 0.4667, 0.25, 0.4709, 0.09377, 0.09377, 0.06629, 0.1272, 0.06629, 0.1272, 0.09377, 0.09377, 0.06629, 0.1272, 0.09377, 0.09377, 0.09377, 0.09377, 0.06629, 0.1272, 0.4337, 0.3728, 0.4062, 0.4062, 0.4062, 0.4062, 0.4337, 0.3728, 0.06629, 0.1272, 0.04587, 0.1654, 0.04587, 0.1654, 0.06629, 0.1272, 0.4667, 0.2931, 0.4541, 0.3346, 0.4541, 0.3346, 0.4667, 0.2931, 0.1654, 0.04587, 0.2069, 0.0333, 0.2069, 0.0333, 0.1654, 0.04587, 0.04587, 0.1654, 0.0333, 0.2069, 0.0333, 0.2069, 0.04587, 0.1654, 0.09377, 0.09377, 0.1272, 0.06629, 0.1272, 0.06629, 0.09377, 0.09377, 0.2069, 0.4667, 0.1654, 0.4541, 0.1654, 0.4541, 0.2069, 0.4667, 0.0333, 0.2069, 0.02906, 0.25, 0.02906, 0.25, 0.0333, 0.2069, 0.4062, 0.4062, 0.3728, 0.4337, 0.3728, 0.4337, 0.4062, 0.4062, 0.02906, 0.25, 0.0333, 0.2931, 0.0333, 0.2931, 0.02906, 0.25, 0.2069, 0.0333, 0.25, 0.02906, 0.25, 0.02906, 0.2069, 0.0333, 0.0333, 0.2931, 0.04587, 0.3346, 0.04587, 0.3346, 0.0333, 0.2931, 0.1654, 0.4541, 0.1272, 0.4337, 0.1272, 0.4337, 0.1654, 0.4541, 0.04587, 0.3346, 0.06629, 0.3728, 0.06629, 0.3728, 0.04587, 0.3346, 0.25, 0.4709, 0.2931, 0.4667, 0.2931, 0.4667, 0.25, 0.4709, 0.3728, 0.4337, 0.3346, 0.4541, 0.3346, 0.4541, 0.3728, 0.4337, 0.06629, 0.3728, 0.09377, 0.4062, 0.09377, 0.4062, 0.06629, 0.3728, 0.2931, 0.4667, 0.3346, 0.4541, 0.3346, 0.4541, 0.2931, 0.4667, 0.25, 0.02906, 0.2931, 0.0333, 0.2931, 0.0333, 0.25, 0.02906, 0.09377, 0.4062, 0.1272, 0.4337, 0.1272, 0.4337, 0.09377, 0.4062, 0.3346, 0.4541, 0.3728, 0.4337, 0.3728, 0.4337, 0.3346, 0.4541, 0.1272, 0.4337, 0.09377, 0.4062, 0.09377, 0.4062, 0.1272, 0.4337, 0.1272, 0.4337, 0.1654, 0.4541, 0.1654, 0.4541, 0.1272, 0.4337, 0.3728, 0.4337, 0.4062, 0.4062, 0.4062, 0.4062, 0.3728, 0.4337, 0.1875, 1.0, 0.2188, 1.0, 0.0333, 0.2931, 0.04587, 0.3346, 0.2812, 1.0, 0.3125, 1.0, 0.04587, 0.1654, 0.0333, 0.2069, 0.0, 0.0, 0.0, 0.0, 0.0, 0.0, 0.0, 0.0, 0.0, 0.0, 0.0, 0.0, 0.0, 0.0, 0.0, 0.0, 0.0, 0.0, 0.0, 0.0, 0.0, 0.0, 0.0, 0.0, 0.0, 0.0, 0.0, 0.0, 0.0, 0.0, 0.0, 0.0, 0.0, 0.0, 0.0, 0.0, 0.0, 0.0, 0.4667, 0.2069, 0.4709, 0.25, 0.4709, 0.25, 0.4667, 0.2069, 0.4709, 0.25, 0.4709, 0.25, 0.4709, 0.25, 0.4709, 0.25, 0.4709, 0.25, 0.4667, 0.2069, 0.4667, 0.2069, 0.4709, 0.25, 0.4667, 0.2069, 0.4709, 0.25, 0.4709, 0.25, 0.4667, 0.2069, 0.9413, 0.75, 0.08996, 0.75, 0.03125, 0.75, 1.0, 0.75, 0.08996, 0.75, 0.07467, 0.75, 0.0625, 0.75, 0.03125, 0.75, 0.07467, 0.75, 0.1031, 0.75, 0.09375, 0.75, 0.0625, 0.75, 0.1031, 0.75, 0.1327, 0.75, 0.125, 0.75, 0.09375, 0.75, 0.1327, 0.75, 0.1628, 0.75, 0.1562, 0.75, 0.125, 0.75, 0.1628, 0.75, 0.1931, 0.75, 0.1875, 0.75, 0.1562, 0.75, 0.1931, 0.75, 0.2235, 0.75, 0.2188, 0.75, 0.1875, 0.75, 0.2235, 0.75, 0.2541, 0.75, 0.25, 0.75, 0.2188, 0.75, 0.2541, 0.75, 0.2848, 0.75, 0.2812, 0.75, 0.25, 0.75, 0.2848, 0.75, 0.3155, 0.75, 0.3125, 0.75, 0.2812, 0.75, 0.3155, 0.75, 0.3462, 0.75, 0.3438, 0.75, 0.3125, 0.75, 0.3462, 0.75, 0.377, 0.75, 0.375, 0.75, 0.3438, 0.75, 0.377, 0.75, 0.4078, 0.75, 0.4062, 0.75, 0.375, 0.75, 0.4078, 0.75, 0.4386, 0.75, 0.4375, 0.75, 0.4062, 0.75, 0.4386, 0.75, 0.4694, 0.75, 0.4688, 0.75, 0.4375, 0.75, 0.4694, 0.75, 0.5002, 0.75, 0.5, 0.75, 0.4688, 0.75, 0.5002, 0.75, 0.531, 0.75, 0.5312, 0.75, 0.5, 0.75, 0.531, 0.75, 0.5619, 0.75, 0.5625, 0.75, 0.5312, 0.75, 0.5619, 0.75, 0.5927, 0.75, 0.5938, 0.75, 0.5625, 0.75, 0.5927, 0.75, 0.6235, 0.75, 0.625, 0.75, 0.5938, 0.75, 0.6235, 0.75, 0.6543, 0.75, 0.6562, 0.75, 0.625, 0.75, 0.6543, 0.75, 0.685, 0.75, 0.6875, 0.75, 0.6562, 0.75, 0.685, 0.75, 0.7158, 0.75, 0.7188, 0.75, 0.6875, 0.75, 0.7158, 0.75, 0.7465, 0.75, 0.75, 0.75, 0.7188, 0.75, 0.7465, 0.75, 0.7771, 0.75, 0.7812, 0.75, 0.75, 0.75, 0.7771, 0.75, 0.8077, 0.75, 0.8125, 0.75, 0.7812, 0.75, 0.8077, 0.75, 0.8382, 0.75, 0.8438, 0.75, 0.8125, 0.75, 0.8382, 0.75, 0.8685, 0.75, 0.875, 0.75, 0.8438, 0.75, 0.8685, 0.75, 0.8986, 0.75, 0.9062, 0.75, 0.875, 0.75, 0.8986, 0.75, 0.9282, 0.75, 0.9375, 0.75, 0.9062, 0.75, 0.9282, 0.75, 0.9566, 0.75, 0.9688, 0.75, 0.9375, 0.75, 0.9566, 0.75, 0.9413, 0.75, 1.0, 0.75, 0.9688, 0.75, 0.7933, 0.75, 0.238, 0.75, 0.08996, 0.75, 0.9413, 0.75, 0.238, 0.75, 0.1272, 0.75, 0.07467, 0.75, 0.08996, 0.75, 0.1272, 0.75, 0.1369, 0.75, 0.1031, 0.75, 0.07467, 0.75, 0.1369, 0.75, 0.1595, 0.75, 0.1327, 0.75, 0.1031, 0.75, 0.1595, 0.75, 0.1851, 0.75, 0.1628, 0.75, 0.1327, 0.75, 0.1851, 0.75, 0.2121, 0.75, 0.1931, 0.75, 0.1628, 0.75, 0.2121, 0.75, 0.2398, 0.75, 0.2235, 0.75, 0.1931, 0.75, 0.2398, 0.75, 0.268, 0.75, 0.2541, 0.75, 0.2235, 0.75, 0.268, 0.75, 0.2966, 0.75, 0.2848, 0.75, 0.2541, 0.75, 0.2966, 0.75, 0.3254, 0.75, 0.3155, 0.75, 0.2848, 0.75, 0.3254, 0.75, 0.3545, 0.75, 0.3462, 0.75, 0.3155, 0.75, 0.3545, 0.75, 0.3836, 0.75, 0.377, 0.75, 0.3462, 0.75, 0.3836, 0.75, 0.4128, 0.75, 0.4078, 0.75, 0.377, 0.75, 0.4128, 0.75, 0.4422, 0.75, 0.4386, 0.75, 0.4078, 0.75, 0.4422, 0.75, 0.4715, 0.75, 0.4694, 0.75, 0.4386, 0.75, 0.4715, 0.75, 0.5009, 0.75, 0.5002, 0.75, 0.4694, 0.75, 0.5009, 0.75, 0.5303, 0.75, 0.531, 0.75, 0.5002, 0.75, 0.5303, 0.75, 0.5597, 0.75, 0.5619, 0.75, 0.531, 0.75, 0.5597, 0.75, 0.5891, 0.75, 0.5927, 0.75, 0.5619, 0.75, 0.5891, 0.75, 0.6184, 0.75, 0.6235, 0.75, 0.5927, 0.75, 0.6184, 0.75, 0.6477, 0.75, 0.6543, 0.75, 0.6235, 0.75, 0.6477, 0.75, 0.6768, 0.75, 0.685, 0.75, 0.6543, 0.75, 0.6768, 0.75, 0.7058, 0.75, 0.7158, 0.75, 0.685, 0.75, 0.7058, 0.75, 0.7346, 0.75, 0.7465, 0.75, 0.7158, 0.75, 0.7346, 0.75, 0.7632, 0.75, 0.7771, 0.75, 0.7465, 0.75, 0.7632, 0.75, 0.7914, 0.75, 0.8077, 0.75, 0.7771, 0.75, 0.7914, 0.75, 0.8192, 0.75, 0.8382, 0.75, 0.8077, 0.75, 0.8192, 0.75, 0.8461, 0.75, 0.8685, 0.75, 0.8382, 0.75, 0.8461, 0.75, 0.8717, 0.75, 0.8986, 0.75, 0.8685, 0.75, 0.8717, 0.75, 0.8944, 0.75, 0.9282, 0.75, 0.8986, 0.75, 0.8944, 0.75, 0.9041, 0.75, 0.9566, 0.75, 0.9282, 0.75, 0.9041, 0.75, 0.7933, 0.75, 0.9413, 0.75, 0.9566, 0.75, 0.9413, 0.75, 0.7933, 0.75, 0.238, 0.75, 0.08996, 0.75, 0.08996, 0.75, 0.238, 0.75, 0.1272, 0.75, 0.07467, 0.75, 0.07467, 0.75, 0.1272, 0.75, 0.1369, 0.75, 0.1031, 0.75, 0.8986, 0.75, 0.8717, 0.75, 0.8944, 0.75, 0.9282, 0.75, 0.8685, 0.75, 0.8461, 0.75, 0.8717, 0.75, 0.8986, 0.75, 0.9282, 0.75, 0.8944, 0.75, 0.9041, 0.75, 0.9566, 0.75, 0.8077, 0.75, 0.7914, 0.75, 0.8192, 0.75, 0.8382, 0.75, 0.8382, 0.75, 0.8192, 0.75, 0.8461, 0.75, 0.8685, 0.75, 0.9566, 0.75, 0.9041, 0.75, 0.7933, 0.75, 0.9413, 0.75, 0.1031, 0.75, 0.1369, 0.75, 0.1595, 0.75, 0.1327, 0.75, 0.1327, 0.75, 0.1595, 0.75, 0.1851, 0.75, 0.1628, 0.75, 0.1628, 0.75, 0.1851, 0.75, 0.2121, 0.75, 0.1931, 0.75, 0.1851, 0.75, 0.2504, 0.75, 0.2666, 0.75, 0.2121, 0.75, 0.1595, 0.75, 0.2403, 0.75, 0.2504, 0.75, 0.1851, 0.75, 0.1369, 0.75, 0.2441, 0.75, 0.2403, 0.75, 0.1595, 0.75, 0.1272, 0.75, 0.2855, 0.75, 0.2441, 0.75, 0.1369, 0.75, 0.2966, 0.75, 0.3298, 0.75, 0.3533, 0.75, 0.3254, 0.75, 0.238, 0.75, 0.4137, 0.75, 0.2855, 0.75, 0.1272, 0.75, 0.7933, 0.75, 0.6175, 0.75, 0.4137, 0.75, 0.238, 0.75, 0.9041, 0.75, 0.7457, 0.75, 0.6175, 0.75, 0.7933, 0.75, 0.8944, 0.75, 0.7871, 0.75, 0.7457, 0.75, 0.9041, 0.75, 0.8717, 0.75, 0.7909, 0.75, 0.7871, 0.75, 0.8944, 0.75, 0.8461, 0.75, 0.7808, 0.75, 0.7909, 0.75, 0.8717, 0.75, 0.8192, 0.75, 0.7647, 0.75, 0.7808, 0.75, 0.8461, 0.75, 0.7914, 0.75, 0.7453, 0.75, 0.7647, 0.75, 0.8192, 0.75, 0.7632, 0.75, 0.724, 0.75, 0.7453, 0.75, 0.7914, 0.75, 0.7346, 0.75, 0.7014, 0.75, 0.724, 0.75, 0.7632, 0.75, 0.7058, 0.75, 0.6779, 0.75, 0.7014, 0.75, 0.7346, 0.75, 0.6768, 0.75, 0.6538, 0.75, 0.6779, 0.75, 0.7058, 0.75, 0.6477, 0.75, 0.6292, 0.75, 0.6538, 0.75, 0.6768, 0.75, 0.6184, 0.75, 0.6043, 0.75, 0.6292, 0.75, 0.6477, 0.75, 0.5891, 0.75, 0.5791, 0.75, 0.6043, 0.75, 0.6184, 0.75, 0.5597, 0.75, 0.5538, 0.75, 0.5791, 0.75, 0.5891, 0.75, 0.5303, 0.75, 0.5284, 0.75, 0.5538, 0.75, 0.5597, 0.75, 0.5009, 0.75, 0.5029, 0.75, 0.5284, 0.75, 0.5303, 0.75, 0.4715, 0.75, 0.4775, 0.75, 0.5029, 0.75, 0.5009, 0.75, 0.4422, 0.75, 0.4521, 0.75, 0.4775, 0.75, 0.4715, 0.75, 0.4128, 0.75, 0.4269, 0.75, 0.4521, 0.75, 0.4422, 0.75, 0.3836, 0.75, 0.402, 0.75, 0.4269, 0.75, 0.4128, 0.75, 0.3545, 0.75, 0.3774, 0.75, 0.402, 0.75, 0.3836, 0.75, 0.3254, 0.75, 0.3533, 0.75, 0.3774, 0.75, 0.3545, 0.75, 0.724, 0.75, 0.6828, 0.75, 0.6971, 0.75, 0.7453, 0.75, 0.7014, 0.75, 0.6664, 0.75, 0.6828, 0.75, 0.724, 0.75, 0.6779, 0.75, 0.6484, 0.75, 0.6664, 0.75, 0.7014, 0.75, 0.6538, 0.75, 0.6294, 0.75, 0.6484, 0.75, 0.6779, 0.75, 0.6292, 0.75, 0.6096, 0.75, 0.6294, 0.75, 0.6538, 0.75, 0.6043, 0.75, 0.5893, 0.75, 0.6096, 0.75, 0.6292, 0.75, 0.5791, 0.75, 0.5685, 0.75, 0.5893, 0.75, 0.6043, 0.75, 0.5538, 0.75, 0.5475, 0.75, 0.5685, 0.75, 0.5791, 0.75, 0.5284, 0.75, 0.5263, 0.75, 0.5475, 0.75, 0.5538, 0.75, 0.5029, 0.75, 0.505, 0.75, 0.5263, 0.75, 0.5284, 0.75, 0.4775, 0.75, 0.4838, 0.75, 0.505, 0.75, 0.5029, 0.75, 0.4521, 0.75, 0.4628, 0.75, 0.4838, 0.75, 0.4775, 0.75, 0.4269, 0.75, 0.442, 0.75, 0.4628, 0.75, 0.4521, 0.75, 0.402, 0.75, 0.4216, 0.75, 0.442, 0.75, 0.4269, 0.75, 0.3774, 0.75, 0.4018, 0.75, 0.4216, 0.75, 0.402, 0.75, 0.3533, 0.75, 0.3828, 0.75, 0.4018, 0.75, 0.3774, 0.75, 0.3298, 0.75, 0.3649, 0.75, 0.3828, 0.75, 0.3533, 0.75, 0.2504, 0.75, 0.3174, 0.75, 0.3232, 0.75, 0.2666, 0.75, 0.2403, 0.75, 0.3206, 0.75, 0.3174, 0.75, 0.2504, 0.75, 0.2441, 0.75, 0.3401, 0.75, 0.3206, 0.75, 0.2403, 0.75, 0.2855, 0.75, 0.3867, 0.75, 0.3401, 0.75, 0.2441, 0.75, 0.4137, 0.75, 0.4669, 0.75, 0.3867, 0.75, 0.2855, 0.75, 0.6175, 0.75, 0.5643, 0.75, 0.4669, 0.75, 0.4137, 0.75, 0.7457, 0.75, 0.6445, 0.75, 0.5643, 0.75, 0.6175, 0.75, 0.7871, 0.75, 0.6912, 0.75, 0.6445, 0.75, 0.7457, 0.75, 0.7909, 0.75, 0.7106, 0.75, 0.6912, 0.75, 0.7871, 0.75, 0.7808, 0.75, 0.7139, 0.75, 0.7106, 0.75, 0.7909, 0.75, 0.7647, 0.75, 0.7081, 0.75, 0.7139, 0.75, 0.7808, 0.75, 0.7453, 0.75, 0.6971, 0.75, 0.7081, 0.75, 0.7647, 0.75, 0.6445, 0.75, 0.5931, 0.75, 0.5434, 0.75, 0.5643, 0.75, 0.6912, 0.75, 0.6291, 0.75, 0.5931, 0.75, 0.6445, 0.75, 0.7106, 0.75, 0.6501, 0.75, 0.6291, 0.75, 0.6912, 0.75, 0.7139, 0.75, 0.6591, 0.75, 0.6501, 0.75, 0.7106, 0.75, 0.5017, 0.75, 0.5295, 0.75, 0.5556, 0.75, 0.5772, 0.75, 0.5929, 0.75, 0.6025, 0.75, 0.6069, 0.75, 0.6069, 0.75, 0.6036, 0.75, 0.5977, 0.75, 0.5899, 0.75, 0.5805, 0.75, 0.5701, 0.75, 0.5588, 0.75, 0.5468, 0.75, 0.5345, 0.75, 0.5219, 0.75, 0.5093, 0.75, 0.4967, 0.75, 0.4844, 0.75, 0.4725, 0.75, 0.4612, 0.75, 0.4507, 0.75, 0.4414, 0.75, 0.4335, 0.75, 0.4277, 0.75, 0.4244, 0.75, 0.4244, 0.75, 0.4287, 0.75, 0.4384, 0.75, 0.454, 0.75, 0.4756, 0.75, 0.2235, 0.75, 0.1931, 0.75, 0.2121, 0.75, 0.2398, 0.75, 0.1931, 0.75, 0.2121, 0.75, 0.2398, 0.75, 0.268, 0.75, 0.2541, 0.75, 0.2235, 0.75, 0.2541, 0.75, 0.268, 0.75, 0.2966, 0.75, 0.2848, 0.75, 0.2398, 0.75, 0.2121, 0.75, 0.2666, 0.75, 0.2859, 0.75, 0.268, 0.75, 0.2398, 0.75, 0.2859, 0.75, 0.3072, 0.75, 0.2966, 0.75, 0.268, 0.75, 0.3072, 0.75, 0.3298, 0.75, 0.2859, 0.75, 0.2666, 0.75, 0.3232, 0.75, 0.3342, 0.75, 0.3072, 0.75, 0.2859, 0.75, 0.3342, 0.75, 0.3485, 0.75, 0.3298, 0.75, 0.3072, 0.75, 0.3485, 0.75, 0.3649, 0.75, 0.3342, 0.75, 0.3232, 0.75, 0.3714, 0.75, 0.3763, 0.75, 0.3485, 0.75, 0.3342, 0.75, 0.3763, 0.75, 0.3849, 0.75, 0.3649, 0.75, 0.3485, 0.75, 0.3849, 0.75, 0.3962, 0.75, 0.3763, 0.75, 0.3714, 0.75, 0.4244, 0.75, 0.4244, 0.75, 0.3849, 0.75, 0.3763, 0.75, 0.4244, 0.75, 0.4277, 0.75, 0.3962, 0.75, 0.3849, 0.75, 0.4277, 0.75, 0.4335, 0.75, 0.7771, 0.75, 0.7632, 0.75, 0.7914, 0.75, 0.8077, 0.75, 0.7465, 0.75, 0.7346, 0.75, 0.7632, 0.75, 0.7771, 0.75, 0.7158, 0.75, 0.7058, 0.75, 0.7346, 0.75, 0.7465, 0.75, 0.685, 0.75, 0.6768, 0.75, 0.7058, 0.75, 0.7158, 0.75, 0.6543, 0.75, 0.6477, 0.75, 0.6768, 0.75, 0.685, 0.75, 0.6235, 0.75, 0.6184, 0.75, 0.6477, 0.75, 0.6543, 0.75, 0.5927, 0.75, 0.5891, 0.75, 0.6184, 0.75, 0.6235, 0.75, 0.5619, 0.75, 0.5597, 0.75, 0.5891, 0.75, 0.5927, 0.75, 0.531, 0.75, 0.5303, 0.75, 0.5597, 0.75, 0.5619, 0.75, 0.5002, 0.75, 0.5009, 0.75, 0.5303, 0.75, 0.531, 0.75, 0.4694, 0.75, 0.4715, 0.75, 0.5009, 0.75, 0.5002, 0.75, 0.4386, 0.75, 0.4422, 0.75, 0.4715, 0.75, 0.4694, 0.75, 0.4078, 0.75, 0.4128, 0.75, 0.4422, 0.75, 0.4386, 0.75, 0.2848, 0.75, 0.2966, 0.75, 0.3254, 0.75, 0.3155, 0.75, 0.3155, 0.75, 0.3254, 0.75, 0.3545, 0.75, 0.3462, 0.75, 0.3462, 0.75, 0.3545, 0.75, 0.3836, 0.75, 0.377, 0.75, 0.377, 0.75, 0.3836, 0.75, 0.4128, 0.75, 0.4078, 0.75, 0.5643, 0.75, 0.5434, 0.75, 0.4878, 0.75, 0.4669, 0.75, 0.4669, 0.75, 0.4878, 0.75, 0.4381, 0.75, 0.3867, 0.75, 0.3867, 0.75, 0.4381, 0.75, 0.4022, 0.75, 0.3401, 0.75, 0.3401, 0.75, 0.4022, 0.75, 0.3812, 0.75, 0.3206, 0.75, 0.3206, 0.75, 0.3812, 0.75, 0.3721, 0.75, 0.3174, 0.75, 0.3174, 0.75, 0.3721, 0.75, 0.3714, 0.75, 0.3232, 0.75, 0.3649, 0.75, 0.3962, 0.75, 0.4094, 0.75, 0.3828, 0.75, 0.3828, 0.75, 0.4094, 0.75, 0.4239, 0.75, 0.4018, 0.75, 0.4018, 0.75, 0.4239, 0.75, 0.4394, 0.75, 0.4216, 0.75, 0.4216, 0.75, 0.4394, 0.75, 0.4557, 0.75, 0.442, 0.75, 0.442, 0.75, 0.4557, 0.75, 0.4725, 0.75, 0.4628, 0.75, 0.4628, 0.75, 0.4725, 0.75, 0.4896, 0.75, 0.4838, 0.75, 0.4838, 0.75, 0.4896, 0.75, 0.5069, 0.75, 0.505, 0.75, 0.505, 0.75, 0.5069, 0.75, 0.5243, 0.75, 0.5263, 0.75, 0.5263, 0.75, 0.5243, 0.75, 0.5417, 0.75, 0.5475, 0.75, 0.5475, 0.75, 0.5417, 0.75, 0.5588, 0.75, 0.5685, 0.75, 0.5685, 0.75, 0.5588, 0.75, 0.5756, 0.75, 0.5893, 0.75, 0.5893, 0.75, 0.5756, 0.75, 0.5918, 0.75, 0.6096, 0.75, 0.6096, 0.75, 0.5918, 0.75, 0.6073, 0.75, 0.6294, 0.75, 0.6294, 0.75, 0.6073, 0.75, 0.6218, 0.75, 0.6484, 0.75, 0.6484, 0.75, 0.6218, 0.75, 0.635, 0.75, 0.6664, 0.75, 0.6664, 0.75, 0.635, 0.75, 0.6463, 0.75, 0.6828, 0.75, 0.6828, 0.75, 0.6463, 0.75, 0.655, 0.75, 0.6971, 0.75, 0.6971, 0.75, 0.655, 0.75, 0.6599, 0.75, 0.7081, 0.75, 0.7081, 0.75, 0.6599, 0.75, 0.6591, 0.75, 0.7139, 0.75, 0.3721, 0.75, 0.4287, 0.75, 0.4244, 0.75, 0.3714, 0.75, 0.3812, 0.75, 0.4384, 0.75, 0.4287, 0.75, 0.3721, 0.75, 0.4022, 0.75, 0.454, 0.75, 0.4384, 0.75, 0.3812, 0.75, 0.4381, 0.75, 0.4756, 0.75, 0.454, 0.75, 0.4022, 0.75, 0.4878, 0.75, 0.5017, 0.75, 0.4756, 0.75, 0.4381, 0.75, 0.5434, 0.75, 0.5295, 0.75, 0.5017, 0.75, 0.4878, 0.75, 0.5931, 0.75, 0.5556, 0.75, 0.5295, 0.75, 0.5434, 0.75, 0.6291, 0.75, 0.5772, 0.75, 0.5556, 0.75, 0.5931, 0.75, 0.6501, 0.75, 0.5929, 0.75, 0.5772, 0.75, 0.6291, 0.75, 0.6591, 0.75, 0.6025, 0.75, 0.5929, 0.75, 0.6501, 0.75, 0.6599, 0.75, 0.6069, 0.75, 0.6025, 0.75, 0.6591, 0.75, 0.655, 0.75, 0.6069, 0.75, 0.6069, 0.75, 0.6599, 0.75, 0.3962, 0.75, 0.4335, 0.75, 0.4414, 0.75, 0.4094, 0.75, 0.4094, 0.75, 0.4414, 0.75, 0.4507, 0.75, 0.4239, 0.75, 0.4239, 0.75, 0.4507, 0.75, 0.4612, 0.75, 0.4394, 0.75, 0.4394, 0.75, 0.4612, 0.75, 0.4725, 0.75, 0.4557, 0.75, 0.6463, 0.75, 0.6036, 0.75, 0.6069, 0.75, 0.655, 0.75, 0.635, 0.75, 0.5977, 0.75, 0.6036, 0.75, 0.6463, 0.75, 0.6218, 0.75, 0.5899, 0.75, 0.5977, 0.75, 0.635, 0.75, 0.6073, 0.75, 0.5805, 0.75, 0.5899, 0.75, 0.6218, 0.75, 0.5918, 0.75, 0.5701, 0.75, 0.5805, 0.75, 0.6073, 0.75, 0.5756, 0.75, 0.5588, 0.75, 0.5701, 0.75, 0.5918, 0.75, 0.4557, 0.75, 0.4725, 0.75, 0.4844, 0.75, 0.4725, 0.75, 0.4725, 0.75, 0.4844, 0.75, 0.4967, 0.75, 0.4896, 0.75, 0.4896, 0.75, 0.4967, 0.75, 0.5093, 0.75, 0.5069, 0.75, 0.5069, 0.75, 0.5093, 0.75, 0.5219, 0.75, 0.5243, 0.75, 0.5243, 0.75, 0.5219, 0.75, 0.5345, 0.75, 0.5417, 0.75, 0.5417, 0.75, 0.5345, 0.75, 0.5468, 0.75, 0.5588, 0.75, 0.5588, 0.75, 0.5468, 0.75, 0.5588, 0.75, 0.5756, 0.75])
me_cylinder.update()

# ---- objects
ob_toilet_rigid = bpy.data.objects.new('toilet-rigid', me_cylinder)

# ---- transforms, parenting, visibility, modifiers, constraints
ob_toilet_rigid.location = (0.0, 0.0, 0.0)

# ---- collection membership
col_collection.objects.link(ob_toilet_rigid)

# ---- scene / render settings (as saved in the file)
scene.frame_start = 1; scene.frame_end = 250; scene.frame_set(1)
scene.render.engine = 'BLENDER_EEVEE_NEXT'
bpy.context.view_layer.update()

# ---- added for rendering (the .blend has no active camera and no usable light): camera, sun
cam_auto = bpy.data.cameras.new('AutoCamera')
cam_auto.lens = 50.0
cam_auto.sensor_width = 36.0
cam_auto.clip_end = 1000.0
ob_auto_camera = bpy.data.objects.new('AutoCamera', cam_auto)
scene.collection.objects.link(ob_auto_camera)
ob_auto_camera.location = (1.28824, -1.54588, 0.728898)
ob_auto_camera.rotation_euler = (1.09748, -7.21219e-08, 0.694738)
scene.camera = ob_auto_camera
light_auto_sun = bpy.data.lights.new('AutoSun', 'SUN')
light_auto_sun.energy = 3.0
light_auto_sun.angle = 0.0523599
ob_auto_sun = bpy.data.objects.new('AutoSun', light_auto_sun)
scene.collection.objects.link(ob_auto_sun)
ob_auto_sun.rotation_euler = (0.872665, 0.174533, 0.523599)
bpy.context.view_layer.update()
